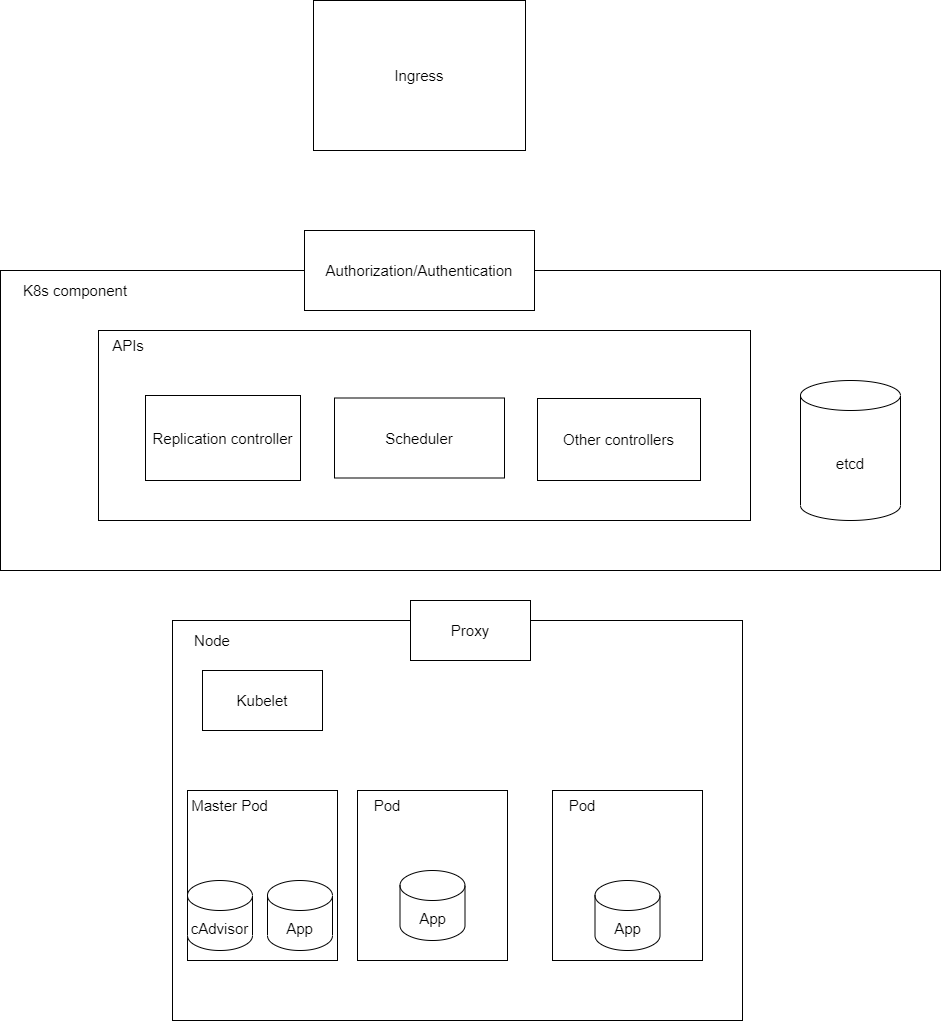

The diagram above was exported from draw.io. Its source (the exported page's mxGraphModel, read from the mxfile embedded in the PNG):
<mxGraphModel dx="2881" dy="2189" grid="1" gridSize="10" guides="1" tooltips="1" connect="1" arrows="1" fold="1" page="1" pageScale="1" pageWidth="850" pageHeight="1100" math="0" shadow="0">
  <root>
    <mxCell id="0" />
    <mxCell id="1" parent="0" />
    <mxCell id="H9sChKcFdjpuhJgIkX_r-1" value="" style="rounded=0;whiteSpace=wrap;html=1;" parent="1" vertex="1">
      <mxGeometry x="140" y="140" width="570" height="400" as="geometry" />
    </mxCell>
    <mxCell id="H9sChKcFdjpuhJgIkX_r-3" value="" style="rounded=0;whiteSpace=wrap;html=1;" parent="1" vertex="1">
      <mxGeometry x="325" y="310" width="150" height="170" as="geometry" />
    </mxCell>
    <mxCell id="H9sChKcFdjpuhJgIkX_r-2" value="&lt;font style=&quot;font-size: 15px;&quot;&gt;Node&lt;/font&gt;" style="text;html=1;strokeColor=none;fillColor=none;align=center;verticalAlign=middle;whiteSpace=wrap;rounded=0;" parent="1" vertex="1">
      <mxGeometry x="140" y="140" width="80" height="40" as="geometry" />
    </mxCell>
    <mxCell id="H9sChKcFdjpuhJgIkX_r-4" value="&lt;font style=&quot;font-size: 15px;&quot;&gt;Pod&lt;/font&gt;" style="text;html=1;strokeColor=none;fillColor=none;align=center;verticalAlign=middle;whiteSpace=wrap;rounded=0;" parent="1" vertex="1">
      <mxGeometry x="325" y="310" width="60" height="30" as="geometry" />
    </mxCell>
    <mxCell id="H9sChKcFdjpuhJgIkX_r-7" value="&lt;font style=&quot;font-size: 15px;&quot;&gt;App&lt;/font&gt;" style="shape=cylinder3;whiteSpace=wrap;html=1;boundedLbl=1;backgroundOutline=1;size=15;" parent="1" vertex="1">
      <mxGeometry x="367.5" y="390" width="65" height="70" as="geometry" />
    </mxCell>
    <mxCell id="H9sChKcFdjpuhJgIkX_r-14" value="" style="rounded=0;whiteSpace=wrap;html=1;" parent="1" vertex="1">
      <mxGeometry x="155" y="310" width="150" height="170" as="geometry" />
    </mxCell>
    <mxCell id="H9sChKcFdjpuhJgIkX_r-15" value="&lt;font style=&quot;font-size: 15px;&quot;&gt;Master Pod&lt;/font&gt;" style="text;html=1;strokeColor=none;fillColor=none;align=center;verticalAlign=middle;whiteSpace=wrap;rounded=0;" parent="1" vertex="1">
      <mxGeometry x="155" y="310" width="85" height="30" as="geometry" />
    </mxCell>
    <mxCell id="H9sChKcFdjpuhJgIkX_r-16" value="&lt;span style=&quot;font-size: 15px;&quot;&gt;App&lt;/span&gt;" style="shape=cylinder3;whiteSpace=wrap;html=1;boundedLbl=1;backgroundOutline=1;size=15;" parent="1" vertex="1">
      <mxGeometry x="235" y="400" width="65" height="70" as="geometry" />
    </mxCell>
    <mxCell id="H9sChKcFdjpuhJgIkX_r-17" value="&lt;font style=&quot;font-size: 15px;&quot;&gt;cAdvisor&lt;/font&gt;" style="shape=cylinder3;whiteSpace=wrap;html=1;boundedLbl=1;backgroundOutline=1;size=15;" parent="1" vertex="1">
      <mxGeometry x="155" y="400" width="65" height="70" as="geometry" />
    </mxCell>
    <mxCell id="H9sChKcFdjpuhJgIkX_r-36" value="" style="rounded=0;whiteSpace=wrap;html=1;" parent="1" vertex="1">
      <mxGeometry x="-32" y="-210" width="940" height="300" as="geometry" />
    </mxCell>
    <mxCell id="H9sChKcFdjpuhJgIkX_r-37" value="&lt;font style=&quot;font-size: 15px;&quot;&gt;Proxy&lt;/font&gt;" style="rounded=0;whiteSpace=wrap;html=1;" parent="1" vertex="1">
      <mxGeometry x="378" y="120" width="120" height="60" as="geometry" />
    </mxCell>
    <mxCell id="H9sChKcFdjpuhJgIkX_r-39" value="&lt;font style=&quot;font-size: 15px;&quot;&gt;Kubelet&lt;/font&gt;" style="rounded=0;whiteSpace=wrap;html=1;" parent="1" vertex="1">
      <mxGeometry x="170" y="190" width="120" height="60" as="geometry" />
    </mxCell>
    <mxCell id="H9sChKcFdjpuhJgIkX_r-46" value="&lt;font style=&quot;font-size: 15px;&quot;&gt;K8s component&lt;/font&gt;" style="text;html=1;strokeColor=none;fillColor=none;align=center;verticalAlign=middle;whiteSpace=wrap;rounded=0;" parent="1" vertex="1">
      <mxGeometry x="-32" y="-210" width="150" height="40" as="geometry" />
    </mxCell>
    <mxCell id="H9sChKcFdjpuhJgIkX_r-49" value="" style="rounded=0;whiteSpace=wrap;html=1;fontSize=15;" parent="1" vertex="1">
      <mxGeometry x="66" y="-150" width="652" height="190" as="geometry" />
    </mxCell>
    <mxCell id="H9sChKcFdjpuhJgIkX_r-50" value="APIs" style="text;html=1;strokeColor=none;fillColor=none;align=center;verticalAlign=middle;whiteSpace=wrap;rounded=0;fontSize=15;" parent="1" vertex="1">
      <mxGeometry x="66" y="-150" width="60" height="30" as="geometry" />
    </mxCell>
    <mxCell id="H9sChKcFdjpuhJgIkX_r-56" value="Replication controller" style="rounded=0;whiteSpace=wrap;html=1;fontSize=15;" parent="1" vertex="1">
      <mxGeometry x="113" y="-85" width="155" height="85" as="geometry" />
    </mxCell>
    <mxCell id="H9sChKcFdjpuhJgIkX_r-51" value="Scheduler" style="rounded=0;whiteSpace=wrap;html=1;fontSize=15;" parent="1" vertex="1">
      <mxGeometry x="302" y="-82.5" width="170" height="80" as="geometry" />
    </mxCell>
    <mxCell id="H9sChKcFdjpuhJgIkX_r-57" value="Authorization/Authentication" style="rounded=0;whiteSpace=wrap;html=1;fontSize=15;" parent="1" vertex="1">
      <mxGeometry x="272" y="-250" width="230" height="80" as="geometry" />
    </mxCell>
    <mxCell id="H9sChKcFdjpuhJgIkX_r-58" value="Other controllers" style="rounded=0;whiteSpace=wrap;html=1;fontSize=15;" parent="1" vertex="1">
      <mxGeometry x="505" y="-82" width="163" height="82" as="geometry" />
    </mxCell>
    <mxCell id="H9sChKcFdjpuhJgIkX_r-59" value="etcd" style="shape=cylinder3;whiteSpace=wrap;html=1;boundedLbl=1;backgroundOutline=1;size=15;fontSize=15;" parent="1" vertex="1">
      <mxGeometry x="768" y="-100" width="100" height="140" as="geometry" />
    </mxCell>
    <mxCell id="grtbR22jGpENYs0O2dAQ-1" value="" style="rounded=0;whiteSpace=wrap;html=1;" vertex="1" parent="1">
      <mxGeometry x="520" y="310" width="150" height="170" as="geometry" />
    </mxCell>
    <mxCell id="grtbR22jGpENYs0O2dAQ-2" value="&lt;font style=&quot;font-size: 15px;&quot;&gt;App&lt;/font&gt;" style="shape=cylinder3;whiteSpace=wrap;html=1;boundedLbl=1;backgroundOutline=1;size=15;" vertex="1" parent="1">
      <mxGeometry x="562.5" y="400" width="65" height="70" as="geometry" />
    </mxCell>
    <mxCell id="grtbR22jGpENYs0O2dAQ-3" value="&lt;font style=&quot;font-size: 15px;&quot;&gt;Pod&lt;/font&gt;" style="text;html=1;strokeColor=none;fillColor=none;align=center;verticalAlign=middle;whiteSpace=wrap;rounded=0;" vertex="1" parent="1">
      <mxGeometry x="520" y="310" width="60" height="30" as="geometry" />
    </mxCell>
    <mxCell id="grtbR22jGpENYs0O2dAQ-4" value="&lt;font style=&quot;font-size: 15px;&quot;&gt;Ingress&lt;/font&gt;" style="rounded=0;whiteSpace=wrap;html=1;" vertex="1" parent="1">
      <mxGeometry x="281" y="-480" width="212" height="150" as="geometry" />
    </mxCell>
  </root>
</mxGraphModel>